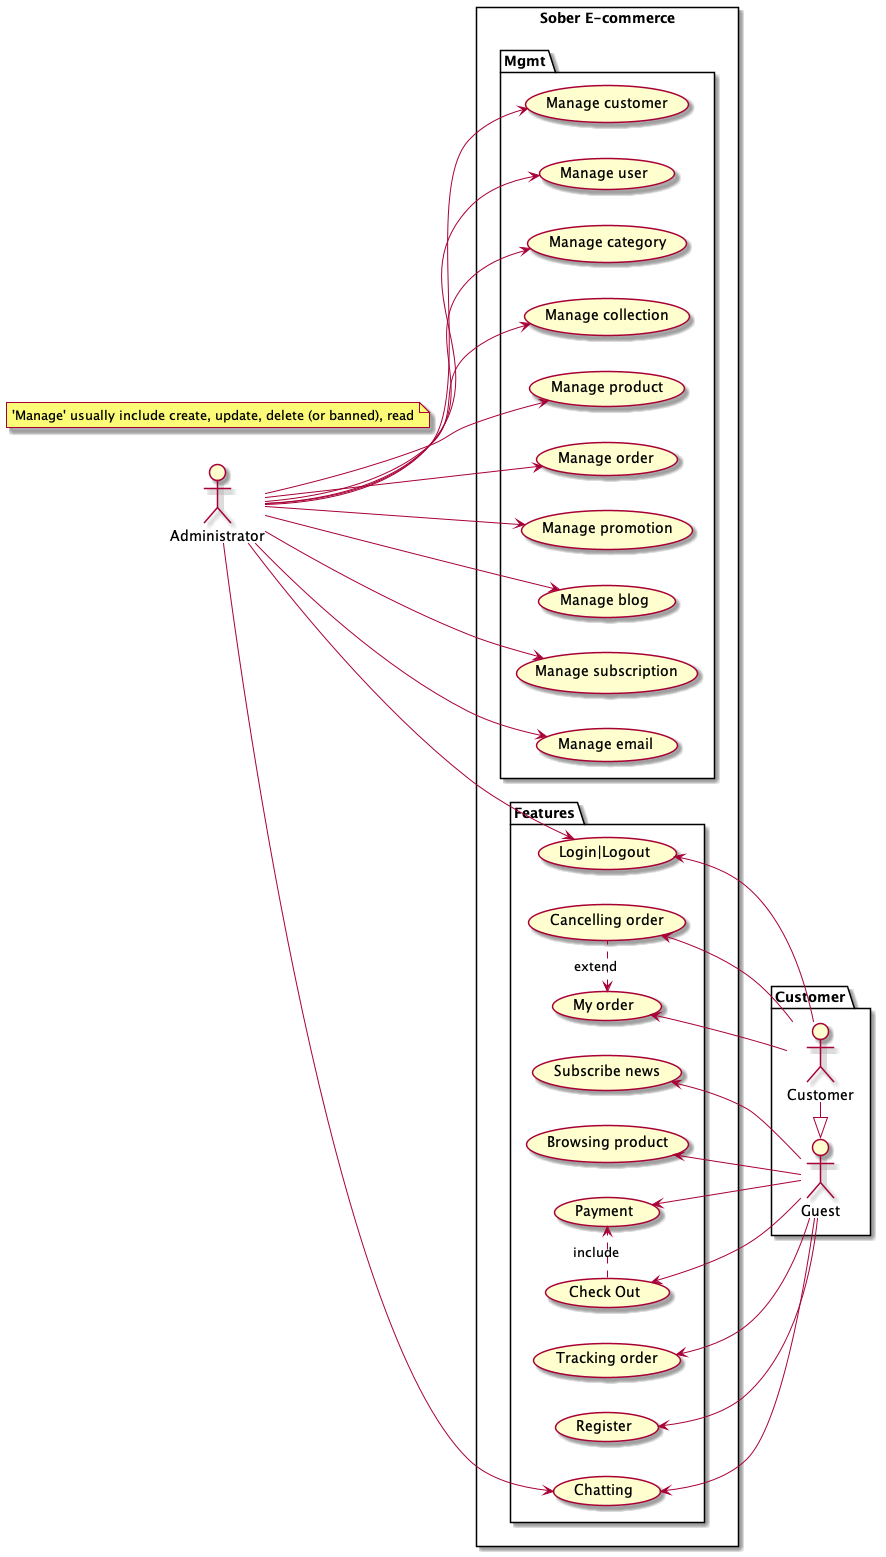

The diagram above was rendered by PlantUML. Its source (embedded in the PNG):
@startuml
note "'Manage' usually include create, update, delete (or banned), read" as term1
' Configuration
left to right direction

' Actors
package Customer {
  :Guest: as Guest
  :Customer: as Cuz
}

:Administrator: as Admin

' Extends
Guest <|- Cuz

rectangle "Sober E-commerce" {
  ' Mgmt Functions
  package "Mgmt" {
    (Manage customer) as (customer.mgmt)
    (Manage user) as (user.mgmt)
    (Manage category) as (category.mgmt)
    (Manage collection) as (collection.mgmt)
    (Manage product) as (product.mgmt)
    (Manage order) as (order.mgmt)
    (Manage promotion) as (promotion.mgmt)
    (Manage blog) as (blog.mgmt)
    (Manage subscription) as (subscription.mgmt)
    (Manage email) as (email.mgmt)
  }

  ' Functions
  package "Features" {
    (Login|Logout) as (login.logout)
    (Register) as (register)
    (Chatting) as (chatting)
    (Subscribe news) as (subscribe.news)
    (Browsing product) as (browsing.product)
    (Check Out) as (check.out)
    (Tracking order) as (tracking.order)
    (My order) as (my.order)
    (Cancelling order) as (cancelling.order)
    (Payment) as (payment)
  }

  ' Relative functions
  (my.order) <. (cancelling.order): extend
  (check.out) .> (payment): include

  ' Directions
  ' Admin
  Admin --> (customer.mgmt)
  Admin --> (user.mgmt)
  Admin --> (category.mgmt)
  Admin --> (collection.mgmt)
  Admin --> (product.mgmt)
  Admin --> (promotion.mgmt)
  Admin --> (blog.mgmt)
  Admin --> (subscription.mgmt)
  Admin --> (order.mgmt)
  Admin --> (email.mgmt)

  ' Guest
  (subscribe.news) <-- Guest
  (browsing.product) <-- Guest
  (check.out) <-- Guest
  (tracking.order) <-- Guest
  (payment) <-- Guest
  (register) <-- Guest

  ' Customer
  (my.order) <-- Cuz
  (cancelling.order) <-- Cuz

  ' Both
  Admin --> (chatting)
  (chatting) <-- Guest

  Admin --> (login.logout)
  (login.logout) <-- Cuz
}

@enduml